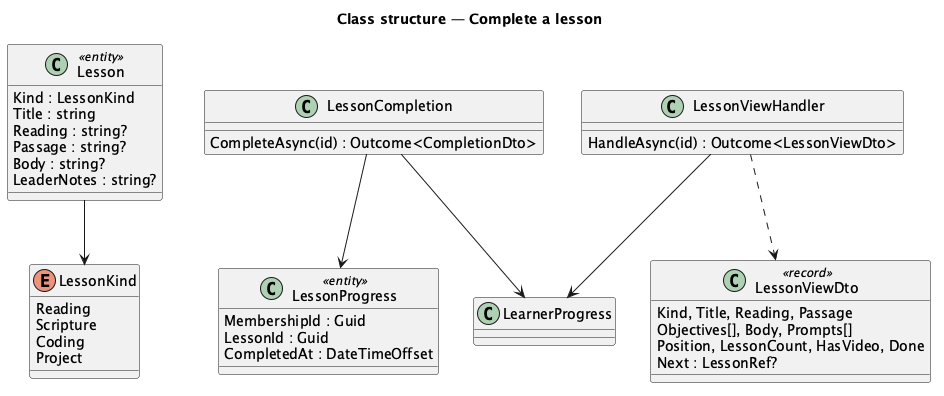

The diagram above was rendered by PlantUML. Its source (embedded in the PNG):
@startuml
title Class structure — Complete a lesson
skinparam classAttributeIconSize 0
class Lesson <<entity>> {
  Kind : LessonKind
  Title : string
  Reading : string?
  Passage : string?
  Body : string?
  LeaderNotes : string?
}
enum LessonKind {
  Reading
  Scripture
  Coding
  Project
}
class LessonProgress <<entity>> {
  MembershipId : Guid
  LessonId : Guid
  CompletedAt : DateTimeOffset
}
class LessonViewHandler {
  HandleAsync(id) : Outcome<LessonViewDto>
}
class LessonCompletion {
  CompleteAsync(id) : Outcome<CompletionDto>
}
class LessonViewDto <<record>> {
  Kind, Title, Reading, Passage
  Objectives[], Body, Prompts[]
  Position, LessonCount, HasVideo, Done
  Next : LessonRef?
}
class LearnerProgress
Lesson --> LessonKind
LessonViewHandler --> LearnerProgress
LessonViewHandler ..> LessonViewDto
LessonCompletion --> LearnerProgress
LessonCompletion --> LessonProgress
@enduml